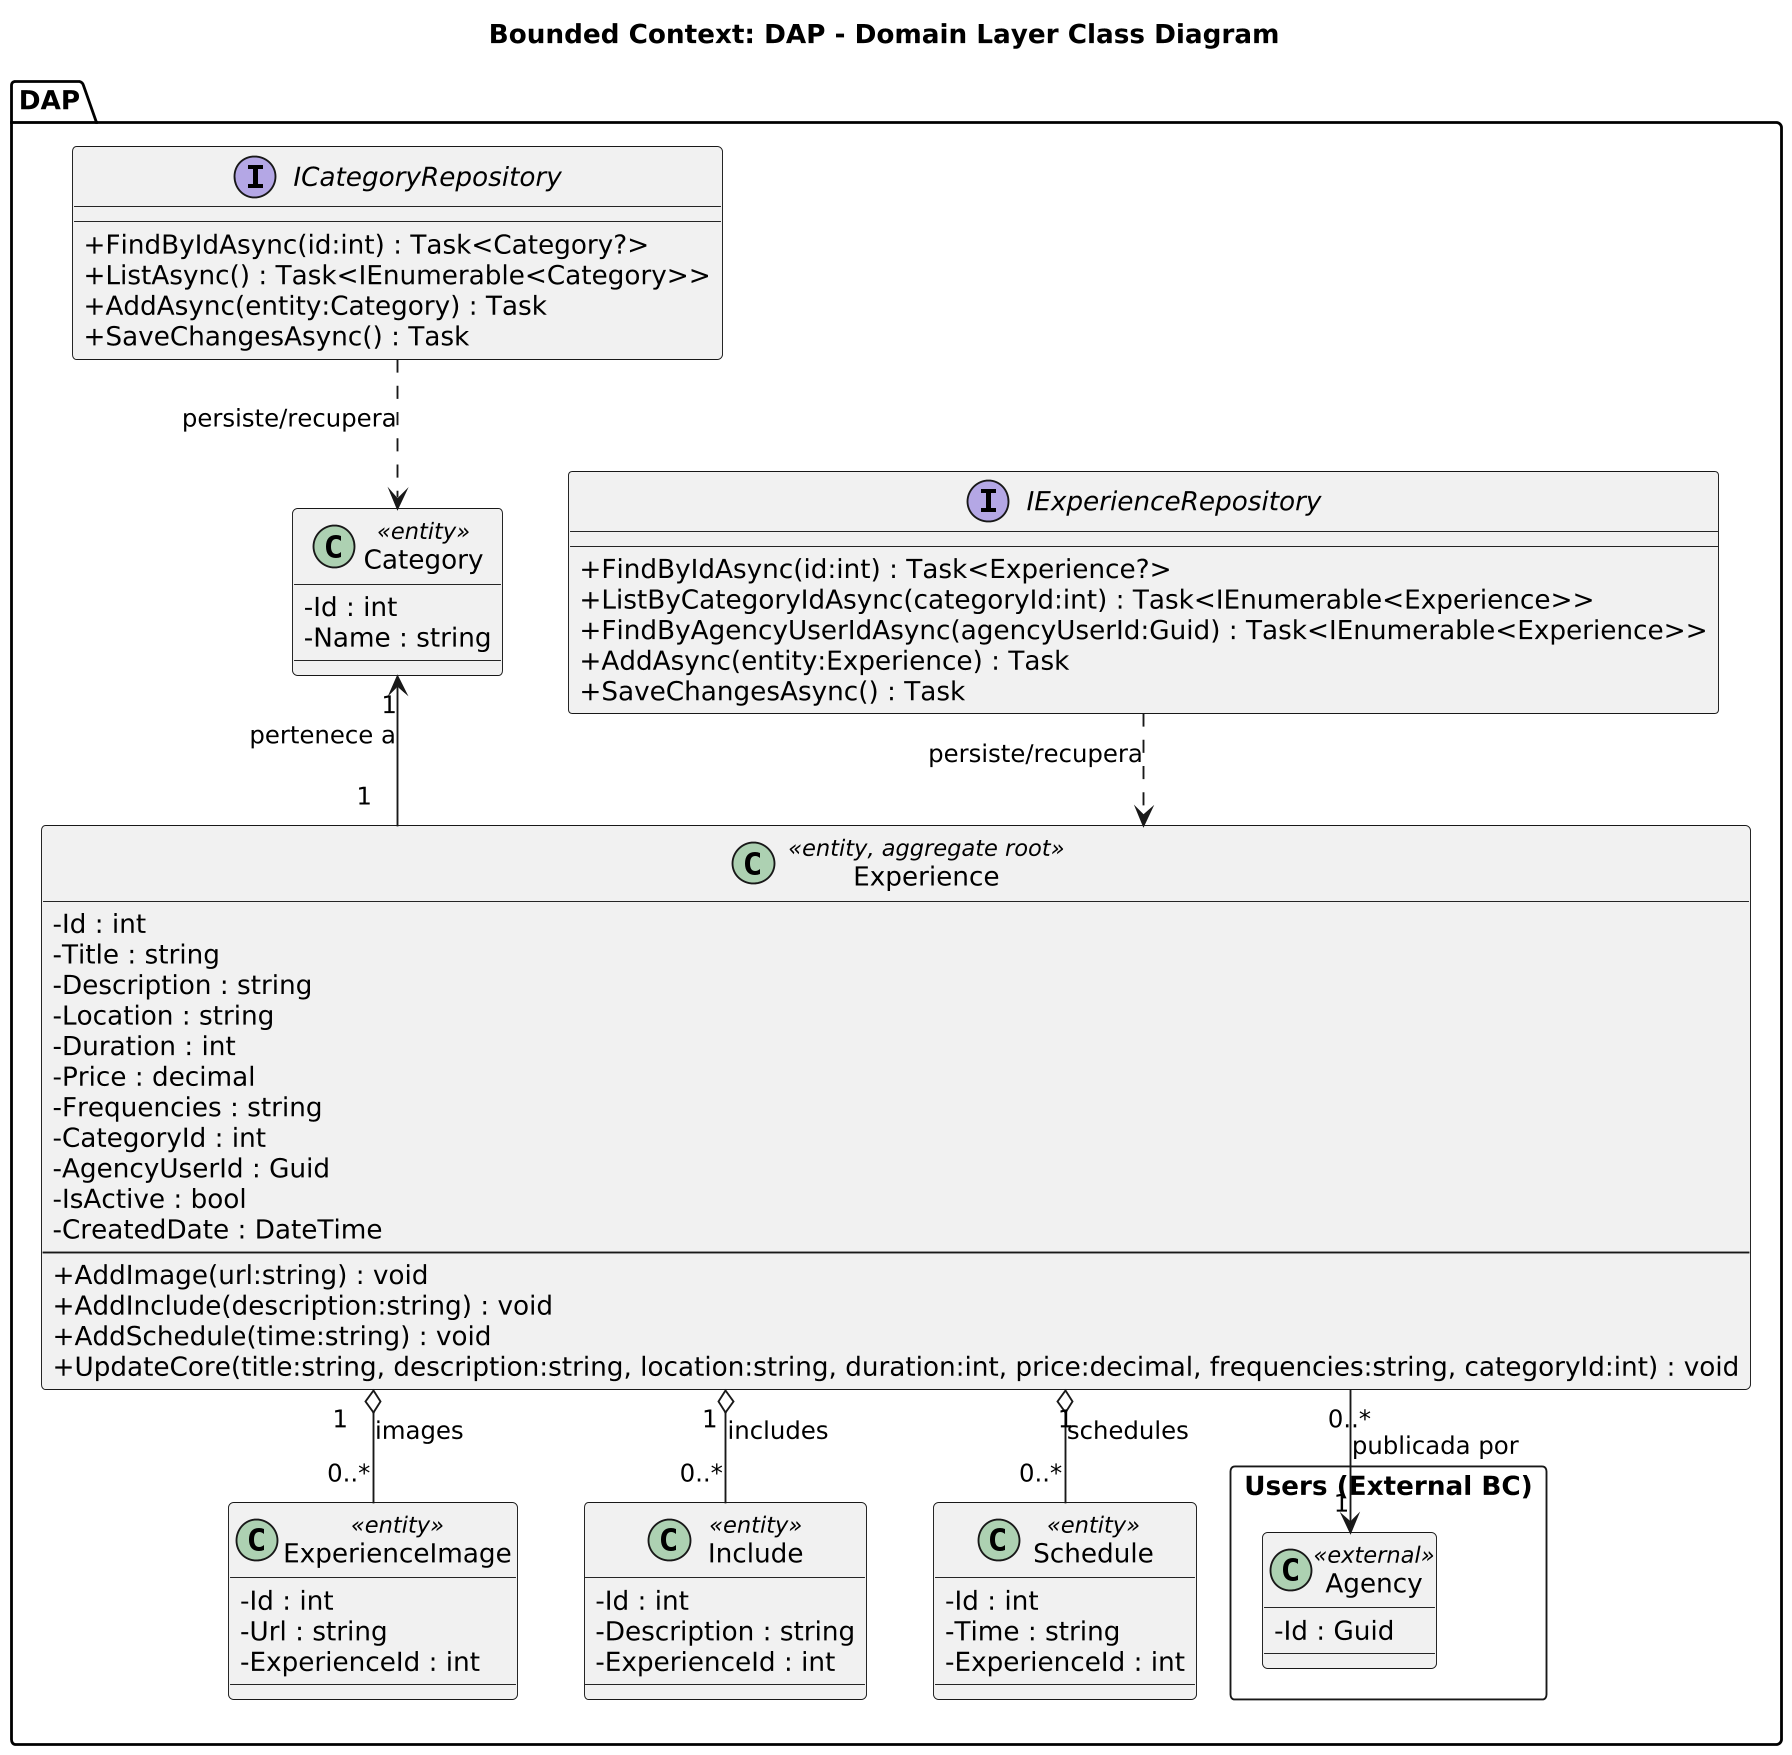

The diagram above was rendered by PlantUML. Its source (embedded in the PNG):
@startuml
title Bounded Context: DAP - Domain Layer Class Diagram

skinparam classAttributeIconSize 0
skinparam dpi 180
skinparam linetype ortho

package "DAP" {

  ' ===================== ENTIDADES =====================
  class Experience <<entity, aggregate root>> {
    - Id : int
    - Title : string
    - Description : string
    - Location : string
    - Duration : int
    - Price : decimal
    - Frequencies : string
    - CategoryId : int
    - AgencyUserId : Guid
    - IsActive : bool
    - CreatedDate : DateTime
    --
    + AddImage(url:string) : void
    + AddInclude(description:string) : void
    + AddSchedule(time:string) : void
    + UpdateCore(title:string, description:string, location:string, duration:int, price:decimal, frequencies:string, categoryId:int) : void
  }

  class Category <<entity>> {
    - Id : int
    - Name : string
  }

  class ExperienceImage <<entity>> {
    - Id : int
    - Url : string
    - ExperienceId : int
  }

  class Include <<entity>> {
    - Id : int
    - Description : string
    - ExperienceId : int
  }

  class Schedule <<entity>> {
    - Id : int
    - Time : string
    - ExperienceId : int
  }

  ' ===================== PUERTOS (REPOSITORIOS) =====================
  interface IExperienceRepository {
    + FindByIdAsync(id:int) : Task<Experience?>
    + ListByCategoryIdAsync(categoryId:int) : Task<IEnumerable<Experience>>
    + FindByAgencyUserIdAsync(agencyUserId:Guid) : Task<IEnumerable<Experience>>
    + AddAsync(entity:Experience) : Task
    + SaveChangesAsync() : Task
  }

  interface ICategoryRepository {
    + FindByIdAsync(id:int) : Task<Category?>
    + ListAsync() : Task<IEnumerable<Category>>
    + AddAsync(entity:Category) : Task
    + SaveChangesAsync() : Task
  }

  ' ===================== TIPOS EXTERNOS (OTRO BC) =====================
  package "Users (External BC)" <<Rectangle>> {
    class Agency <<external>> {
      - Id : Guid
    }
  }

  ' ===================== RELACIONES DEL AGREGADO =====================
  Category "1" <-- "1" Experience : pertenece a
  Experience "1" o-- "0..*" ExperienceImage : images
  Experience "1" o-- "0..*" Include : includes
  Experience "1" o-- "0..*" Schedule : schedules
  Experience "0..*" --> "1" Agency : publicada por

  ' ===================== DEPENDENCIAS (PUERTOS) =====================
  IExperienceRepository ..> Experience : persiste/recupera
  ICategoryRepository ..> Category : persiste/recupera
}
@enduml